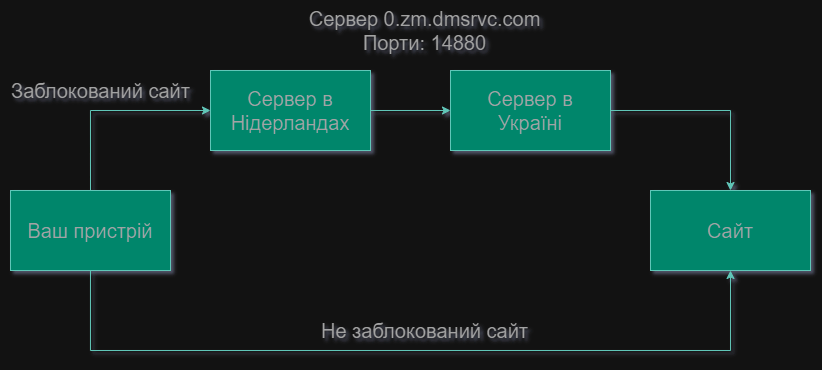

The diagram above was exported from draw.io. Its source (the exported page's mxGraphModel, read from the mxfile embedded in the PNG):
<mxGraphModel dx="1719" dy="532" grid="1" gridSize="10" guides="1" tooltips="1" connect="1" arrows="1" fold="1" page="1" pageScale="1" pageWidth="827" pageHeight="1169" background="none" math="0" shadow="1">
  <root>
    <mxCell id="0" />
    <mxCell id="1" parent="0" />
    <mxCell id="1M6nNLWxo_TF_HipH_1r-6" style="edgeStyle=orthogonalEdgeStyle;rounded=0;orthogonalLoop=1;jettySize=auto;html=1;entryX=0;entryY=0.5;entryDx=0;entryDy=0;labelBackgroundColor=none;strokeColor=#006658;fontColor=default;" edge="1" parent="1" source="1M6nNLWxo_TF_HipH_1r-1" target="1M6nNLWxo_TF_HipH_1r-4">
      <mxGeometry relative="1" as="geometry" />
    </mxCell>
    <mxCell id="1M6nNLWxo_TF_HipH_1r-1" value="&lt;font style=&quot;font-size: 20px;&quot;&gt;Сервер в&lt;br&gt;Нідерландах&lt;/font&gt;" style="rounded=0;whiteSpace=wrap;html=1;labelBackgroundColor=none;fillColor=#21C0A5;strokeColor=#006658;fontColor=#5C5C5C;" vertex="1" parent="1">
      <mxGeometry x="200" y="320" width="160" height="80" as="geometry" />
    </mxCell>
    <mxCell id="1M6nNLWxo_TF_HipH_1r-7" style="edgeStyle=orthogonalEdgeStyle;rounded=0;orthogonalLoop=1;jettySize=auto;html=1;exitX=0.5;exitY=0;exitDx=0;exitDy=0;entryX=0;entryY=0.5;entryDx=0;entryDy=0;labelBackgroundColor=none;strokeColor=#006658;fontColor=default;" edge="1" parent="1" source="1M6nNLWxo_TF_HipH_1r-2" target="1M6nNLWxo_TF_HipH_1r-1">
      <mxGeometry relative="1" as="geometry" />
    </mxCell>
    <mxCell id="1M6nNLWxo_TF_HipH_1r-9" style="edgeStyle=orthogonalEdgeStyle;rounded=0;orthogonalLoop=1;jettySize=auto;html=1;entryX=0.5;entryY=1;entryDx=0;entryDy=0;labelBackgroundColor=none;strokeColor=#006658;fontColor=default;" edge="1" parent="1" source="1M6nNLWxo_TF_HipH_1r-2" target="1M6nNLWxo_TF_HipH_1r-3">
      <mxGeometry relative="1" as="geometry">
        <Array as="points">
          <mxPoint x="80" y="600" />
          <mxPoint x="720" y="600" />
        </Array>
      </mxGeometry>
    </mxCell>
    <mxCell id="1M6nNLWxo_TF_HipH_1r-2" value="&lt;font style=&quot;font-size: 20px;&quot;&gt;Ваш пристрій&lt;/font&gt;" style="rounded=0;whiteSpace=wrap;html=1;labelBackgroundColor=none;fillColor=#21C0A5;strokeColor=#006658;fontColor=#5C5C5C;" vertex="1" parent="1">
      <mxGeometry y="440" width="160" height="80" as="geometry" />
    </mxCell>
    <mxCell id="1M6nNLWxo_TF_HipH_1r-3" value="&lt;font style=&quot;font-size: 20px;&quot;&gt;Сайт&lt;/font&gt;" style="rounded=0;whiteSpace=wrap;html=1;labelBackgroundColor=none;fillColor=#21C0A5;strokeColor=#006658;fontColor=#5C5C5C;" vertex="1" parent="1">
      <mxGeometry x="640" y="440" width="160" height="80" as="geometry" />
    </mxCell>
    <mxCell id="1M6nNLWxo_TF_HipH_1r-8" style="edgeStyle=orthogonalEdgeStyle;rounded=0;orthogonalLoop=1;jettySize=auto;html=1;exitX=1;exitY=0.5;exitDx=0;exitDy=0;entryX=0.5;entryY=0;entryDx=0;entryDy=0;labelBackgroundColor=none;strokeColor=#006658;fontColor=default;" edge="1" parent="1" source="1M6nNLWxo_TF_HipH_1r-4" target="1M6nNLWxo_TF_HipH_1r-3">
      <mxGeometry relative="1" as="geometry" />
    </mxCell>
    <mxCell id="1M6nNLWxo_TF_HipH_1r-4" value="&lt;span style=&quot;font-size: 20px;&quot;&gt;Сервер в&lt;/span&gt;&lt;br style=&quot;font-size: 20px;&quot;&gt;&lt;span style=&quot;font-size: 20px;&quot;&gt;Україні&lt;/span&gt;" style="rounded=0;whiteSpace=wrap;html=1;labelBackgroundColor=none;fillColor=#21C0A5;strokeColor=#006658;fontColor=#5C5C5C;" vertex="1" parent="1">
      <mxGeometry x="440" y="320" width="160" height="80" as="geometry" />
    </mxCell>
    <mxCell id="1M6nNLWxo_TF_HipH_1r-10" value="&lt;font style=&quot;font-size: 20px;&quot;&gt;Не заблокований сайт&lt;/font&gt;" style="text;html=1;align=center;verticalAlign=middle;resizable=0;points=[];autosize=1;strokeColor=none;fillColor=none;labelBackgroundColor=none;fontColor=#5C5C5C;" vertex="1" parent="1">
      <mxGeometry x="299" y="560" width="230" height="40" as="geometry" />
    </mxCell>
    <mxCell id="1M6nNLWxo_TF_HipH_1r-11" value="&lt;div style=&quot;font-size: 20px;&quot;&gt;&lt;font style=&quot;font-size: 20px;&quot;&gt;Сервер 0.zm.dmsrvc.com&lt;/font&gt;&lt;/div&gt;&lt;div style=&quot;font-size: 20px;&quot;&gt;&lt;font style=&quot;font-size: 20px;&quot;&gt;Порти: 14880&lt;/font&gt;&lt;/div&gt;" style="text;html=1;align=center;verticalAlign=middle;resizable=0;points=[];autosize=1;strokeColor=none;fillColor=none;labelBackgroundColor=none;fontColor=#5C5C5C;" vertex="1" parent="1">
      <mxGeometry x="284" y="250" width="260" height="60" as="geometry" />
    </mxCell>
    <mxCell id="1M6nNLWxo_TF_HipH_1r-12" value="&lt;font style=&quot;font-size: 20px;&quot;&gt;Заблокований сайт&lt;/font&gt;" style="text;html=1;align=center;verticalAlign=middle;resizable=0;points=[];autosize=1;strokeColor=none;fillColor=none;labelBackgroundColor=none;fontColor=#5C5C5C;" vertex="1" parent="1">
      <mxGeometry x="-10" y="320" width="200" height="40" as="geometry" />
    </mxCell>
  </root>
</mxGraphModel>